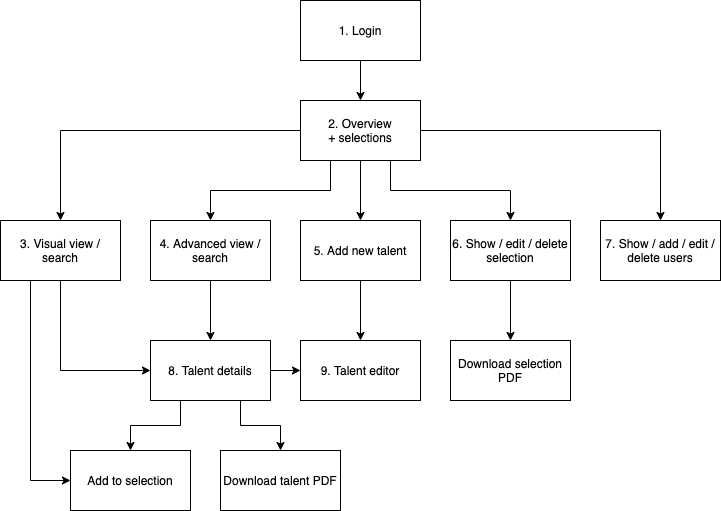

The diagram above was exported from draw.io. Its source (the exported page's mxGraphModel, read from the mxfile embedded in the PNG):
<mxGraphModel dx="894" dy="739" grid="1" gridSize="10" guides="1" tooltips="1" connect="1" arrows="1" fold="1" page="1" pageScale="1" pageWidth="827" pageHeight="1169" math="0" shadow="0">
  <root>
    <mxCell id="0" />
    <mxCell id="1" parent="0" />
    <mxCell id="35" style="edgeStyle=orthogonalEdgeStyle;rounded=0;orthogonalLoop=1;jettySize=auto;html=1;exitX=0.5;exitY=1;exitDx=0;exitDy=0;entryX=0.5;entryY=0;entryDx=0;entryDy=0;" parent="1" source="2" target="10" edge="1">
      <mxGeometry relative="1" as="geometry" />
    </mxCell>
    <mxCell id="36" style="edgeStyle=orthogonalEdgeStyle;rounded=0;orthogonalLoop=1;jettySize=auto;html=1;exitX=0.75;exitY=1;exitDx=0;exitDy=0;entryX=0.5;entryY=0;entryDx=0;entryDy=0;" parent="1" source="2" edge="1">
      <mxGeometry relative="1" as="geometry">
        <mxPoint x="580" y="420" as="targetPoint" />
      </mxGeometry>
    </mxCell>
    <mxCell id="37" style="edgeStyle=orthogonalEdgeStyle;rounded=0;orthogonalLoop=1;jettySize=auto;html=1;exitX=0.25;exitY=1;exitDx=0;exitDy=0;" parent="1" source="2" target="8" edge="1">
      <mxGeometry relative="1" as="geometry" />
    </mxCell>
    <mxCell id="38" style="edgeStyle=orthogonalEdgeStyle;rounded=0;orthogonalLoop=1;jettySize=auto;html=1;exitX=0;exitY=0.5;exitDx=0;exitDy=0;entryX=0.5;entryY=0;entryDx=0;entryDy=0;" parent="1" source="2" target="6" edge="1">
      <mxGeometry relative="1" as="geometry" />
    </mxCell>
    <mxCell id="39" style="edgeStyle=orthogonalEdgeStyle;rounded=0;orthogonalLoop=1;jettySize=auto;html=1;exitX=1;exitY=0.5;exitDx=0;exitDy=0;entryX=0.5;entryY=0;entryDx=0;entryDy=0;" parent="1" source="2" target="33" edge="1">
      <mxGeometry relative="1" as="geometry" />
    </mxCell>
    <mxCell id="2" value="2. Overview&lt;br&gt;+ selections" style="rounded=0;whiteSpace=wrap;html=1;" parent="1" vertex="1">
      <mxGeometry x="370" y="300" width="120" height="60" as="geometry" />
    </mxCell>
    <mxCell id="4" style="edgeStyle=orthogonalEdgeStyle;rounded=0;orthogonalLoop=1;jettySize=auto;html=1;exitX=0.5;exitY=1;exitDx=0;exitDy=0;entryX=0.5;entryY=0;entryDx=0;entryDy=0;" parent="1" source="3" target="2" edge="1">
      <mxGeometry relative="1" as="geometry" />
    </mxCell>
    <mxCell id="3" value="1. Login" style="rounded=0;whiteSpace=wrap;html=1;" parent="1" vertex="1">
      <mxGeometry x="370" y="200" width="120" height="60" as="geometry" />
    </mxCell>
    <mxCell id="18" style="edgeStyle=orthogonalEdgeStyle;rounded=0;orthogonalLoop=1;jettySize=auto;html=1;exitX=0.5;exitY=1;exitDx=0;exitDy=0;entryX=0;entryY=0.5;entryDx=0;entryDy=0;" parent="1" source="6" target="17" edge="1">
      <mxGeometry relative="1" as="geometry" />
    </mxCell>
    <mxCell id="40" style="edgeStyle=orthogonalEdgeStyle;rounded=0;orthogonalLoop=1;jettySize=auto;html=1;exitX=0.25;exitY=1;exitDx=0;exitDy=0;entryX=0;entryY=0.5;entryDx=0;entryDy=0;" parent="1" source="6" target="20" edge="1">
      <mxGeometry relative="1" as="geometry" />
    </mxCell>
    <mxCell id="6" value="3. Visual view / search" style="whiteSpace=wrap;html=1;" parent="1" vertex="1">
      <mxGeometry x="70" y="420" width="120" height="60" as="geometry" />
    </mxCell>
    <mxCell id="16" style="edgeStyle=orthogonalEdgeStyle;rounded=0;orthogonalLoop=1;jettySize=auto;html=1;exitX=0.5;exitY=1;exitDx=0;exitDy=0;" parent="1" source="8" edge="1">
      <mxGeometry relative="1" as="geometry">
        <mxPoint x="280" y="540" as="targetPoint" />
      </mxGeometry>
    </mxCell>
    <mxCell id="8" value="4. Advanced view / search" style="whiteSpace=wrap;html=1;" parent="1" vertex="1">
      <mxGeometry x="220" y="420" width="120" height="60" as="geometry" />
    </mxCell>
    <mxCell id="15" style="edgeStyle=orthogonalEdgeStyle;rounded=0;orthogonalLoop=1;jettySize=auto;html=1;exitX=0.5;exitY=1;exitDx=0;exitDy=0;entryX=0.5;entryY=0;entryDx=0;entryDy=0;" parent="1" source="10" target="14" edge="1">
      <mxGeometry relative="1" as="geometry" />
    </mxCell>
    <mxCell id="10" value="5. Add new talent" style="whiteSpace=wrap;html=1;" parent="1" vertex="1">
      <mxGeometry x="370" y="420" width="120" height="60" as="geometry" />
    </mxCell>
    <mxCell id="14" value="9. Talent editor" style="whiteSpace=wrap;html=1;" parent="1" vertex="1">
      <mxGeometry x="370" y="540" width="120" height="60" as="geometry" />
    </mxCell>
    <mxCell id="19" style="edgeStyle=orthogonalEdgeStyle;rounded=0;orthogonalLoop=1;jettySize=auto;html=1;exitX=1;exitY=0.5;exitDx=0;exitDy=0;entryX=0;entryY=0.5;entryDx=0;entryDy=0;" parent="1" source="17" target="14" edge="1">
      <mxGeometry relative="1" as="geometry" />
    </mxCell>
    <mxCell id="27" style="edgeStyle=orthogonalEdgeStyle;rounded=0;orthogonalLoop=1;jettySize=auto;html=1;exitX=0.75;exitY=1;exitDx=0;exitDy=0;entryX=0.5;entryY=0;entryDx=0;entryDy=0;" parent="1" source="17" target="26" edge="1">
      <mxGeometry relative="1" as="geometry" />
    </mxCell>
    <mxCell id="28" style="edgeStyle=orthogonalEdgeStyle;rounded=0;orthogonalLoop=1;jettySize=auto;html=1;exitX=0.25;exitY=1;exitDx=0;exitDy=0;entryX=0.5;entryY=0;entryDx=0;entryDy=0;" parent="1" source="17" target="20" edge="1">
      <mxGeometry relative="1" as="geometry" />
    </mxCell>
    <mxCell id="17" value="8. Talent details" style="whiteSpace=wrap;html=1;" parent="1" vertex="1">
      <mxGeometry x="220" y="540" width="120" height="60" as="geometry" />
    </mxCell>
    <mxCell id="20" value="Add to selection" style="whiteSpace=wrap;html=1;" parent="1" vertex="1">
      <mxGeometry x="140" y="650" width="120" height="60" as="geometry" />
    </mxCell>
    <mxCell id="25" value="Download selection PDF" style="whiteSpace=wrap;html=1;" parent="1" vertex="1">
      <mxGeometry x="520" y="540" width="120" height="60" as="geometry" />
    </mxCell>
    <mxCell id="26" value="Download talent PDF" style="whiteSpace=wrap;html=1;" parent="1" vertex="1">
      <mxGeometry x="290" y="650" width="120" height="60" as="geometry" />
    </mxCell>
    <mxCell id="33" value="7. Show / add / edit / delete users" style="whiteSpace=wrap;html=1;" parent="1" vertex="1">
      <mxGeometry x="670" y="420" width="120" height="60" as="geometry" />
    </mxCell>
    <mxCell id="43" style="edgeStyle=orthogonalEdgeStyle;rounded=0;orthogonalLoop=1;jettySize=auto;html=1;exitX=0.5;exitY=1;exitDx=0;exitDy=0;entryX=0.5;entryY=0;entryDx=0;entryDy=0;" parent="1" source="41" target="25" edge="1">
      <mxGeometry relative="1" as="geometry" />
    </mxCell>
    <mxCell id="41" value="6. Show / edit / delete selection" style="whiteSpace=wrap;html=1;" parent="1" vertex="1">
      <mxGeometry x="520" y="420" width="120" height="60" as="geometry" />
    </mxCell>
  </root>
</mxGraphModel>